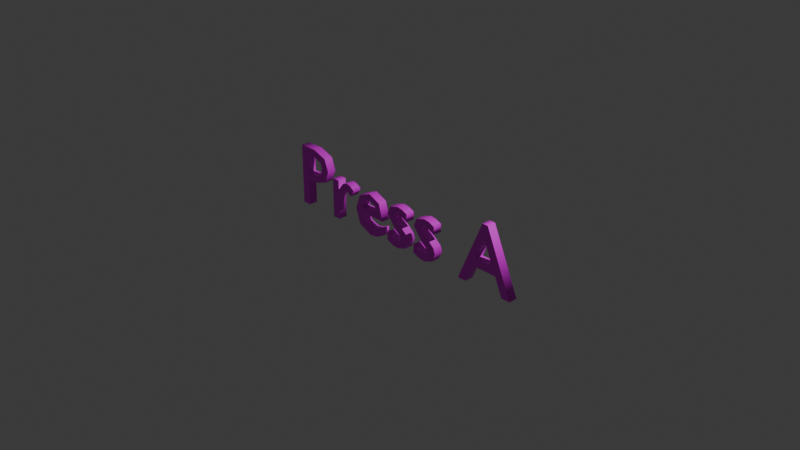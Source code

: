 # Source: FontModel.blend  (saved by Blender 4.4.30; exported with 4.5.12 LTS)
import bpy
from mathutils import Matrix  # noqa: F401  (used for matrix-valued properties, if any)

bpy.ops.wm.read_factory_settings(use_empty=True)
scene = bpy.context.scene
scene.name = 'Scene'

# ---- collections
col_collection = bpy.data.collections.new('Collection'); scene.collection.children.link(col_collection)

# ---- images (referenced by path relative to the original .blend; pixels are not part of the script)
import os
ASSET_DIR = os.environ.get("B2B_ASSET_DIR", "")  # directory of the original .blend (textures are referenced by path, not embedded)
HERE = os.path.dirname(os.path.abspath(__file__))  # packed textures are extracted next to this script under _unpacked/

def load_image(name, relpath, width, height, colorspace="sRGB"):
    """Load a texture the original file referenced (path relative to the .blend, or extracted next to this script)."""
    p = next((c for c in (os.path.join(HERE, relpath), os.path.join(ASSET_DIR, relpath)) if relpath and os.path.exists(c)), "")
    if p:
        img = bpy.data.images.load(p, check_existing=True)
        img.name = name
    else:  # same state as the original file: an image datablock whose file is absent (Cycles renders it pink)
        img = bpy.data.images.new(name, width, height)
        img.source = "FILE"
        img.filepath = "//" + (relpath or name)
    img.colorspace_settings.name = colorspace
    return img
img_white2x2_png = load_image('white2x2.png', 'white2x2.png', 1024, 1024, 'sRGB')

# ---- materials (node trees are filled in below, after node groups)
mat_x = bpy.data.materials.new('マテリアル')

# ---- material node trees
mat_x.use_nodes = True; mat_x.node_tree.nodes.clear()
_N = mat_x.node_tree.nodes; _L = mat_x.node_tree.links
n0 = _N.new('ShaderNodeBsdfPrincipled'); n0.name = 'プリンシプルBSDF'; n0.location = (10, 300)
n1 = _N.new('ShaderNodeOutputMaterial'); n1.name = 'マテリアル出力'; n1.location = (300, 300)
n2 = _N.new('ShaderNodeTexImage'); n2.name = '画像テクスチャ'; n2.location = (-280, 275)
n2.image = img_white2x2_png
_L.new(n0.outputs[0], n1.inputs[0])
_L.new(n2.outputs[0], n0.inputs[0])
n1.is_active_output = True

# ---- world
world_world = bpy.data.worlds.new('World'); scene.world = world_world
world_world.use_nodes = True; world_world.node_tree.nodes.clear()
_N = world_world.node_tree.nodes; _L = world_world.node_tree.links
n0 = _N.new('ShaderNodeOutputWorld'); n0.name = 'World Output'; n0.location = (300, 300)
n1 = _N.new('ShaderNodeBackground'); n1.name = 'Background'; n1.location = (10, 300)
n1.inputs[0].default_value = (0.05088, 0.05088, 0.05088, 1.0)
_L.new(n1.outputs[0], n0.inputs[0])
n0.is_active_output = True
world_world.color = (0.05088, 0.05088, 0.05088)
world_world.sun_shadow_jitter_overblur = 0.0

# ---- cameras
cam_camera = bpy.data.cameras.new('Camera')
cam_camera.clip_end = 100.0
cam_camera.ortho_scale = 7.314

# ---- lights
light_light = bpy.data.lights.new('Light', 'POINT')
light_light.energy = 1000.0
light_light.shadow_soft_size = 0.1

# ---- curves / text
txt_x = bpy.data.curves.new('テキスト', 'FONT')
txt_x.dimensions = '2D'
txt_x.body = 'Press A'
txt_x.materials.append(mat_x)
txt_x.bevel_resolution = 1
txt_x.extrude = 0.05
txt_x.resolution_u = 2
txt_x.align_x = 'CENTER'
txt_x.align_y = 'CENTER'

# ---- objects
ob_light = bpy.data.objects.new('Light', light_light)
ob_camera = bpy.data.objects.new('Camera', cam_camera)
ob_x = bpy.data.objects.new('テキスト', txt_x)

# ---- transforms, parenting, visibility, modifiers, constraints
ob_light.location = (4.076, 1.005, 5.904)
ob_light.rotation_euler = (0.6503, 0.05522, 1.866)
ob_light.lock_rotations_4d = False
ob_light.empty_display_type = 'ARROWS'
ob_light.color = (0.0, 0.0, 0.0, 0.0)
ob_light.lineart.crease_threshold = 0.0
ob_camera.location = (7.359, -6.926, 4.958)
ob_camera.rotation_euler = (1.109, 0.0, 0.8149)
ob_camera.lock_rotations_4d = False
ob_camera.empty_display_type = 'ARROWS'
ob_camera.color = (0.0, 0.0, 0.0, 0.0)
ob_camera.display_type = 'WIRE'
ob_camera.lineart.crease_threshold = 0.0
ob_x.location = (0.0, 0.0, 0.0)
ob_x.rotation_euler = (1.571, 0.0, 0.0)

# ---- collection membership
col_collection.objects.link(ob_light)
col_collection.objects.link(ob_camera)
col_collection.objects.link(ob_x)

# ---- scene / render settings (as saved in the file)
scene.camera = ob_camera
scene.frame_start = 1; scene.frame_end = 250; scene.frame_set(0)
scene.render.engine = 'BLENDER_EEVEE_NEXT'
bpy.context.view_layer.update()
